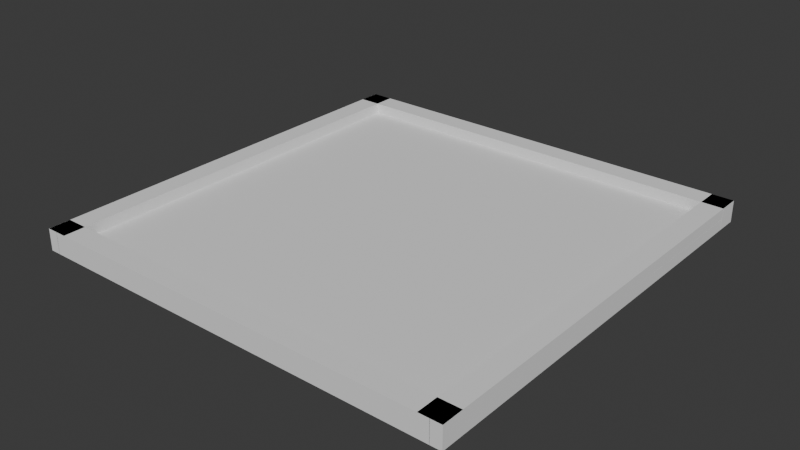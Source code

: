 # Source: frame.blend  (saved by Blender 5.2.44; exported with 4.5.12 LTS)
import bpy
from mathutils import Matrix  # noqa: F401  (used for matrix-valued properties, if any)

bpy.ops.wm.read_factory_settings(use_empty=True)
scene = bpy.context.scene
scene.name = 'Scene'

# ---- collections
col_collection = bpy.data.collections.new('Collection'); scene.collection.children.link(col_collection)

# ---- world
world_world = bpy.data.worlds.new('World'); scene.world = world_world
world_world.use_nodes = True; world_world.node_tree.nodes.clear()
_N = world_world.node_tree.nodes; _L = world_world.node_tree.links
n0 = _N.new('ShaderNodeOutputWorld'); n0.name = 'World Output'; n0.location = (200, 100)
n1 = _N.new('ShaderNodeBackground'); n1.name = 'Background'; n1.location = (-200, 100)
n1.inputs[0].default_value = (0.05088, 0.05088, 0.05088, 1.0)
_L.new(n1.outputs[0], n0.inputs[0])
n0.is_active_output = True
world_world.color = (0.05088, 0.05088, 0.05088)
world_world.sun_shadow_jitter_overblur = 0.0

# ---- meshes
me_cube_001 = bpy.data.meshes.new('Cube.001')
me_cube_001.from_pydata([(-1.0, -1.0, -1.0), (-1.0, -1.0, 1.0), (-1.0, 1.0, -1.0), (-1.0, 1.0, 1.0), (1.0, -1.0, -1.0), (1.0, -1.0, 1.0), (1.0, 1.0, -1.0), (1.0, 1.0, 1.0)], [], [(0, 1, 3, 2), (2, 3, 7, 6), (6, 7, 5, 4), (4, 5, 1, 0), (2, 6, 4, 0), (7, 3, 1, 5)])
_uv = me_cube_001.uv_layers.new(name='UVMap')
_uv.uv.foreach_set('vector', [0.375, 0.0, 0.625, 0.0, 0.625, 0.25, 0.375, 0.25, 0.375, 0.25, 0.625, 0.25, 0.625, 0.5, 0.375, 0.5, 0.375, 0.5, 0.625, 0.5, 0.625, 0.75, 0.375, 0.75, 0.375, 0.75, 0.625, 0.75, 0.625, 1.0, 0.375, 1.0, 0.125, 0.5, 0.375, 0.5, 0.375, 0.75, 0.125, 0.75, 0.625, 0.5, 0.875, 0.5, 0.875, 0.75, 0.625, 0.75])
me_cube_001.update()
me_cube_002 = bpy.data.meshes.new('Cube.002')
me_cube_002.from_pydata([(-1.0, -1.0, -1.0), (-1.0, -1.0, 1.0), (-1.0, 1.0, -1.0), (-1.0, 1.0, 1.0), (1.0, -1.0, -1.0), (1.0, -1.0, 1.0), (1.0, 1.0, -1.0), (1.0, 1.0, 1.0)], [], [(0, 1, 3, 2), (2, 3, 7, 6), (6, 7, 5, 4), (4, 5, 1, 0), (2, 6, 4, 0), (7, 3, 1, 5)])
_uv = me_cube_002.uv_layers.new(name='UVMap')
_uv.uv.foreach_set('vector', [0.375, 0.0, 0.625, 0.0, 0.625, 0.25, 0.375, 0.25, 0.375, 0.25, 0.625, 0.25, 0.625, 0.5, 0.375, 0.5, 0.375, 0.5, 0.625, 0.5, 0.625, 0.75, 0.375, 0.75, 0.375, 0.75, 0.625, 0.75, 0.625, 1.0, 0.375, 1.0, 0.125, 0.5, 0.375, 0.5, 0.375, 0.75, 0.125, 0.75, 0.625, 0.5, 0.875, 0.5, 0.875, 0.75, 0.625, 0.75])
me_cube_002.update()
me_cube_003 = bpy.data.meshes.new('Cube.003')
me_cube_003.from_pydata([(-1.0, -1.0, -1.0), (-1.0, -1.0, 1.0), (-1.0, 1.0, -1.0), (-1.0, 1.0, 1.0), (1.0, -1.0, -1.0), (1.0, -1.0, 1.0), (1.0, 1.0, -1.0), (1.0, 1.0, 1.0)], [], [(0, 1, 3, 2), (2, 3, 7, 6), (6, 7, 5, 4), (4, 5, 1, 0), (2, 6, 4, 0), (7, 3, 1, 5)])
_uv = me_cube_003.uv_layers.new(name='UVMap')
_uv.uv.foreach_set('vector', [0.375, 0.0, 0.625, 0.0, 0.625, 0.25, 0.375, 0.25, 0.375, 0.25, 0.625, 0.25, 0.625, 0.5, 0.375, 0.5, 0.375, 0.5, 0.625, 0.5, 0.625, 0.75, 0.375, 0.75, 0.375, 0.75, 0.625, 0.75, 0.625, 1.0, 0.375, 1.0, 0.125, 0.5, 0.375, 0.5, 0.375, 0.75, 0.125, 0.75, 0.625, 0.5, 0.875, 0.5, 0.875, 0.75, 0.625, 0.75])
me_cube_003.update()
me_cube_004 = bpy.data.meshes.new('Cube.004')
me_cube_004.from_pydata([(-1.0, -1.0, -1.0), (-1.0, -1.0, 1.0), (-1.0, 1.0, -1.0), (-1.0, 1.0, 1.0), (1.0, -1.0, -1.0), (1.0, -1.0, 1.0), (1.0, 1.0, -1.0), (1.0, 1.0, 1.0)], [], [(0, 1, 3, 2), (2, 3, 7, 6), (6, 7, 5, 4), (4, 5, 1, 0), (2, 6, 4, 0), (7, 3, 1, 5)])
_uv = me_cube_004.uv_layers.new(name='UVMap')
_uv.uv.foreach_set('vector', [0.375, 0.0, 0.625, 0.0, 0.625, 0.25, 0.375, 0.25, 0.375, 0.25, 0.625, 0.25, 0.625, 0.5, 0.375, 0.5, 0.375, 0.5, 0.625, 0.5, 0.625, 0.75, 0.375, 0.75, 0.375, 0.75, 0.625, 0.75, 0.625, 1.0, 0.375, 1.0, 0.125, 0.5, 0.375, 0.5, 0.375, 0.75, 0.125, 0.75, 0.625, 0.5, 0.875, 0.5, 0.875, 0.75, 0.625, 0.75])
me_cube_004.update()
me_plane = bpy.data.meshes.new('Plane')
me_plane.from_pydata([(-1.0, -1.0, 0.0), (1.0, -1.0, 0.0), (-1.0, 1.0, 0.0), (1.0, 1.0, 0.0)], [], [(0, 1, 3, 2)])
_uv = me_plane.uv_layers.new(name='UVMap')
_uv.uv.foreach_set('vector', [0.0, 0.0, 1.0, 0.0, 1.0, 1.0, 0.0, 1.0])
me_plane.update()

# ---- objects
ob_cube = bpy.data.objects.new('Cube', me_cube_001)
ob_cube_001 = bpy.data.objects.new('Cube.001', me_cube_002)
ob_cube_002 = bpy.data.objects.new('Cube.002', me_cube_003)
ob_cube_003 = bpy.data.objects.new('Cube.003', me_cube_004)
ob_plane = bpy.data.objects.new('Plane', me_plane)

# ---- transforms, parenting, visibility, modifiers, constraints
ob_cube.location = (0.0, 0.95, 0.0)
ob_cube.scale = (1.0, 0.05, 0.05)
ob_cube_001.location = (0.0, -0.95, 0.0)
ob_cube_001.scale = (1.0, 0.05, 0.05)
ob_cube_002.location = (0.95, 0.0, 0.0)
ob_cube_002.rotation_euler = (0.0, 0.0, 1.571)
ob_cube_002.scale = (1.0, 0.05, 0.05)
ob_cube_003.location = (-0.95, 0.0, 0.0)
ob_cube_003.rotation_euler = (0.0, 0.0, 1.571)
ob_cube_003.scale = (1.0, 0.05, 0.05)
ob_plane.location = (0.0, 0.0, 0.0)

# ---- collection membership
col_collection.objects.link(ob_cube)
col_collection.objects.link(ob_cube_001)
col_collection.objects.link(ob_cube_002)
col_collection.objects.link(ob_cube_003)
col_collection.objects.link(ob_plane)

# ---- scene / render settings (as saved in the file)
scene.frame_start = 1; scene.frame_end = 250; scene.frame_set(1)
scene.render.engine = 'BLENDER_EEVEE_NEXT'
scene.render.bake_bias = 0.0
scene.render.bake_samples = 0
scene.render.compositor_device = 'GPU'
scene.eevee.use_volume_custom_range = False
scene.eevee.fast_gi_thickness_near = 0.1
scene.eevee.fast_gi_thickness_far = 0.0
scene.eevee.ray_tracing_options.screen_trace_thickness = 0.1
bpy.context.view_layer.update()

# ---- added for rendering (the .blend has no active camera and no usable light): camera, sun
cam_auto = bpy.data.cameras.new('AutoCamera')
cam_auto.lens = 50.0
cam_auto.sensor_width = 36.0
cam_auto.clip_end = 1000.0
ob_auto_camera = bpy.data.objects.new('AutoCamera', cam_auto)
scene.collection.objects.link(ob_auto_camera)
ob_auto_camera.location = (2.61857, -3.14228, 2.09485)
ob_auto_camera.rotation_euler = (1.09748, -7.21219e-08, 0.694738)
scene.camera = ob_auto_camera
light_auto_sun = bpy.data.lights.new('AutoSun', 'SUN')
light_auto_sun.energy = 3.0
light_auto_sun.angle = 0.0523599
ob_auto_sun = bpy.data.objects.new('AutoSun', light_auto_sun)
scene.collection.objects.link(ob_auto_sun)
ob_auto_sun.rotation_euler = (0.872665, 0.174533, 0.523599)
bpy.context.view_layer.update()
